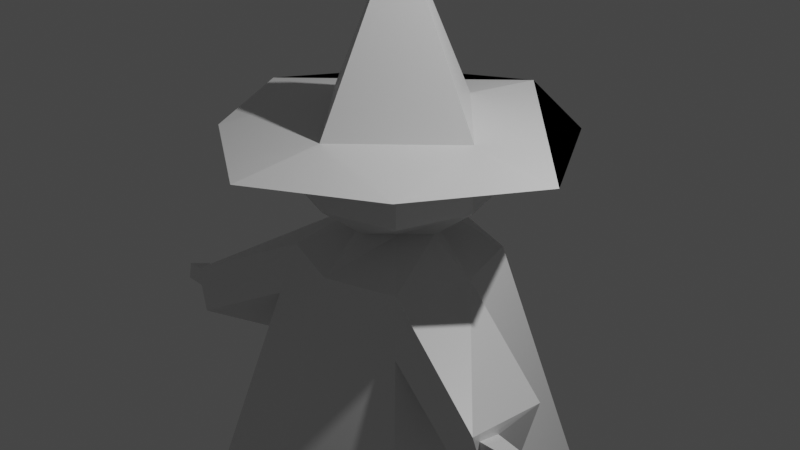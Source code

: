 # Source: Wizard_Model.blend  (saved by Blender 2.83.19; exported with 4.5.12 LTS)
import bpy
from mathutils import Matrix  # noqa: F401  (used for matrix-valued properties, if any)

bpy.ops.wm.read_factory_settings(use_empty=True)
scene = bpy.context.scene
scene.name = 'Scene'

# ---- collections
col_collection = bpy.data.collections.new('Collection'); scene.collection.children.link(col_collection)

# ---- materials (node trees are filled in below, after node groups)
mat_material = bpy.data.materials.new('Material')
mat_material.alpha_threshold = 0.0
mat_material.use_transparent_shadow = False
mat_material.line_color = (0.0, 0.0, 0.0, 1.0)

# ---- material node trees
mat_material.use_nodes = True; mat_material.node_tree.nodes.clear()
_N = mat_material.node_tree.nodes; _L = mat_material.node_tree.links
n0 = _N.new('ShaderNodeOutputMaterial'); n0.name = 'Material Output'; n0.location = (300, 300)
n1 = _N.new('ShaderNodeBsdfPrincipled'); n1.name = 'Principled BSDF'; n1.location = (10, 300)
n1.distribution = 'GGX'
n1.subsurface_method = 'BURLEY'
n1.inputs[2].default_value = 0.4
n1.inputs[3].default_value = 1.45
n1.inputs[27].default_value = (0.0, 0.0, 0.0, 1.0)
n1.inputs[28].default_value = 1.0
_L.new(n1.outputs[0], n0.inputs[0])
n0.is_active_output = True

# ---- world
world_world = bpy.data.worlds.new('World'); scene.world = world_world
world_world.use_nodes = True; world_world.node_tree.nodes.clear()
_N = world_world.node_tree.nodes; _L = world_world.node_tree.links
n0 = _N.new('ShaderNodeOutputWorld'); n0.name = 'World Output'; n0.location = (300, 300)
n1 = _N.new('ShaderNodeBackground'); n1.name = 'Background'; n1.location = (10, 300)
n1.inputs[0].default_value = (0.05088, 0.05088, 0.05088, 1.0)
_L.new(n1.outputs[0], n0.inputs[0])
n0.is_active_output = True
world_world.color = (0.05088, 0.05088, 0.05088)
world_world.use_sun_shadow = False
world_world.sun_shadow_jitter_overblur = 0.0

# ---- cameras
cam_camera = bpy.data.cameras.new('Camera')
cam_camera.clip_end = 100.0
cam_camera.ortho_scale = 7.314

# ---- lights
light_light = bpy.data.lights.new('Light', 'POINT')
light_light.transmission_factor = 0.0
light_light.energy = 1000.0
light_light.shadow_soft_size = 0.1
light_light.shadow_maximum_resolution = 0.006
light_light.use_absolute_resolution = True

# ---- meshes
me_cube = bpy.data.meshes.new('Cube')
me_cube.from_pydata([(0.75, -0.75, 0.4), (1.25, -1.25, 1.0), (0.75, 0.75, 0.4), (1.25, 1.25, 1.0), (0.0, 1.0, 0.4), (0.0, 2.0, 1.0), (0.75, 0.75, 1.0), (1.0, 0.0, 0.4), (2.0, 0.0, 1.0), (0.75, -0.75, 1.0), (0.0, -1.0, 0.4), (0.0, -2.0, 1.0), (0.0, 0.0, 3.0), (0.0, 0.0, 0.4), (0.0, -1.0, 1.0), (1.0, 0.0, 1.0), (0.0, 1.0, 1.0), (1.0, 0.0, 1.1), (0.0, -1.0, 1.1), (0.0, 1.0, 1.1), (2.0, 0.0, -3.5), (1.5, 1.5, -3.5), (0.0, -2.0, -3.5), (1.5, -1.5, -3.5), (0.0, 2.0, -3.5), (0.0, 0.0, -3.5), (1.0, 0.0, -0.3), (0.75, 0.75, -0.3), (0.0, 1.0, -0.3), (0.0, 0.0, -0.3), (0.0, -1.0, -0.3), (0.75, -0.75, -0.3), (0.25, 0.25, 2.98e-08), (0.0, 0.0, -8.941e-08), (0.25, -0.25, 2.98e-08), (0.5, 0.0, -2.98e-08), (0.0, 0.5, -2.98e-08), (0.0, -0.5, -2.98e-08), (1.182, 0.0, -0.8837), (0.0, 1.182, -0.8837), (0.0, -1.182, -0.8837), (0.8868, 0.8868, -0.8837), (0.0, 0.0, -0.8837), (0.8868, -0.8868, -0.8837), (2.0, -1.1, -1.5), (2.1, -1.1, -1.0), (1.95, 0.0, -1.25), (1.9, -0.3, -2.0), (2.1, -1.0, -1.3), (2.092, -1.0, -1.1), (2.05, -0.7, -1.2), (2.028, -0.6739, -1.393), (2.45, -1.006, -1.29), (2.411, -0.9987, -1.088), (2.371, -0.7888, -1.149), (2.411, -0.767, -1.384)], [(17, 18), (17, 19)], [(16, 5, 3, 6), (15, 8, 1, 9), (42, 39, 24, 25), (8, 17, 12, 18, 11, 1), (3, 5, 19, 12, 17, 8), (41, 38, 20, 21), (0, 9, 14, 10), (9, 1, 11, 14), (7, 15, 9, 0), (2, 6, 15, 7), (6, 3, 8, 15), (4, 16, 6, 2), (25, 20, 23, 22), (24, 21, 20, 25), (43, 40, 22, 23), (38, 43, 23, 20), (39, 41, 21, 24), (40, 42, 25, 22), (37, 33, 29, 30), (36, 32, 27, 28), (35, 34, 31, 26), (34, 37, 30, 31), (32, 35, 26, 27), (33, 36, 28, 29), (13, 4, 36, 33), (2, 7, 35, 32), (0, 10, 37, 34), (7, 0, 34, 35), (4, 2, 32, 36), (10, 13, 33, 37), (30, 29, 42, 40), (28, 27, 41, 39), (43, 38, 47, 44), (31, 30, 40, 43), (27, 26, 38, 41), (29, 28, 39, 42), (44, 47, 51, 48), (26, 31, 45, 46), (38, 26, 46, 47), (31, 43, 44, 45), (46, 45, 49, 50), (47, 46, 50, 51), (45, 44, 48, 49), (50, 49, 53, 54), (51, 50, 54, 55), (49, 48, 52, 53), (48, 51, 55, 52), (52, 55, 54, 53)])
_uv = me_cube.uv_layers.new(name='UVMap')
_uv.uv.foreach_set('vector', [0.5, 0.375, 0.625, 0.375, 0.625, 0.5, 0.5, 0.5, 0.5, 0.625, 0.625, 0.625, 0.625, 0.75, 0.5, 0.75, 0.0, 0.0, 0.0, 0.0, 0.0, 0.0, 0.0, 0.0, 0.625, 0.625, 0.6875, 0.625, 0.75, 0.625, 0.75, 0.6875, 0.75, 0.75, 0.625, 0.75, 0.625, 0.5, 0.75, 0.5, 0.75, 0.5625, 0.75, 0.625, 0.6875, 0.625, 0.625, 0.625, 0.375, 0.5, 0.375, 0.625, 0.375, 0.625, 0.375, 0.5, 0.375, 0.75, 0.5, 0.75, 0.5, 0.875, 0.375, 0.875, 0.5, 0.75, 0.625, 0.75, 0.625, 0.875, 0.5, 0.875, 0.375, 0.625, 0.5, 0.625, 0.5, 0.75, 0.375, 0.75, 0.375, 0.5, 0.5, 0.5, 0.5, 0.625, 0.375, 0.625, 0.5, 0.5, 0.625, 0.5, 0.625, 0.625, 0.5, 0.625, 0.375, 0.375, 0.5, 0.375, 0.5, 0.5, 0.375, 0.5, 0.25, 0.625, 0.375, 0.625, 0.375, 0.75, 0.25, 0.75, 0.25, 0.5, 0.375, 0.5, 0.375, 0.625, 0.25, 0.625, 0.375, 0.75, 0.375, 0.875, 0.375, 0.875, 0.375, 0.75, 0.375, 0.625, 0.375, 0.75, 0.375, 0.75, 0.375, 0.625, 0.375, 0.375, 0.375, 0.5, 0.375, 0.5, 0.375, 0.375, 0.0, 0.0, 0.0, 0.0, 0.0, 0.0, 0.0, 0.0, 0.0, 0.0, 0.0, 0.0, 0.0, 0.0, 0.0, 0.0, 0.375, 0.375, 0.375, 0.5, 0.375, 0.5, 0.375, 0.375, 0.375, 0.625, 0.375, 0.75, 0.375, 0.75, 0.375, 0.625, 0.375, 0.75, 0.375, 0.875, 0.375, 0.875, 0.375, 0.75, 0.375, 0.5, 0.375, 0.625, 0.375, 0.625, 0.375, 0.5, 0.0, 0.0, 0.0, 0.0, 0.0, 0.0, 0.0, 0.0, 0.0, 0.0, 0.0, 0.0, 0.0, 0.0, 0.0, 0.0, 0.375, 0.5, 0.375, 0.625, 0.375, 0.625, 0.375, 0.5, 0.375, 0.75, 0.375, 0.875, 0.375, 0.875, 0.375, 0.75, 0.375, 0.625, 0.375, 0.75, 0.375, 0.75, 0.375, 0.625, 0.375, 0.375, 0.375, 0.5, 0.375, 0.5, 0.375, 0.375, 0.0, 0.0, 0.0, 0.0, 0.0, 0.0, 0.0, 0.0, 0.0, 0.0, 0.0, 0.0, 0.0, 0.0, 0.0, 0.0, 0.375, 0.375, 0.375, 0.5, 0.375, 0.5, 0.375, 0.375, 0.375, 0.75, 0.375, 0.625, 0.375, 0.625, 0.375, 0.75, 0.375, 0.75, 0.375, 0.875, 0.375, 0.875, 0.375, 0.75, 0.375, 0.5, 0.375, 0.625, 0.375, 0.625, 0.375, 0.5, 0.0, 0.0, 0.0, 0.0, 0.0, 0.0, 0.0, 0.0, 0.375, 0.75, 0.375, 0.625, 0.375, 0.625, 0.375, 0.75, 0.375, 0.625, 0.375, 0.75, 0.375, 0.75, 0.375, 0.625, 0.375, 0.625, 0.375, 0.625, 0.375, 0.625, 0.375, 0.625, 0.375, 0.75, 0.375, 0.75, 0.375, 0.75, 0.375, 0.75, 0.375, 0.625, 0.375, 0.75, 0.375, 0.75, 0.375, 0.625, 0.375, 0.625, 0.375, 0.625, 0.375, 0.625, 0.375, 0.625, 0.375, 0.75, 0.375, 0.75, 0.375, 0.75, 0.375, 0.75, 0.375, 0.625, 0.375, 0.75, 0.375, 0.75, 0.375, 0.625, 0.375, 0.625, 0.375, 0.625, 0.375, 0.625, 0.375, 0.625, 0.375, 0.75, 0.375, 0.75, 0.375, 0.75, 0.375, 0.75, 0.375, 0.75, 0.375, 0.625, 0.375, 0.625, 0.375, 0.75, 0.375, 0.75, 0.375, 0.625, 0.375, 0.625, 0.375, 0.75])
me_cube.materials.append(mat_material)
me_cube.use_remesh_preserve_volume = False
me_cube.use_remesh_preserve_attributes = False
me_cube.use_mirror_vertex_groups = False
me_cube.update()

# ---- objects
ob_cube = bpy.data.objects.new('Cube', me_cube)
ob_light = bpy.data.objects.new('Light', light_light)
ob_camera = bpy.data.objects.new('Camera', cam_camera)

# ---- transforms, parenting, visibility, modifiers, constraints
ob_cube.location = (0.0, 0.0, 0.0)
ob_cube.lock_rotations_4d = False
ob_cube.empty_display_type = 'ARROWS'
ob_cube.lineart.crease_threshold = 0.0
_m = ob_cube.modifiers.new('Subdivision', 'SUBSURF')
_m.uv_smooth = 'PRESERVE_CORNERS'
_m.quality = 1
_m.levels = 0
_m.render_levels = 0
_m = ob_cube.modifiers.new('Mirror', 'MIRROR')
ob_light.location = (4.076, 1.005, 5.904)
ob_light.rotation_euler = (0.6503, 0.05522, 1.866)
ob_light.lock_rotations_4d = False
ob_light.empty_display_type = 'ARROWS'
ob_light.color = (0.0, 0.0, 0.0, 0.0)
ob_light.lineart.crease_threshold = 0.0
ob_camera.location = (7.359, -6.926, 4.958)
ob_camera.rotation_euler = (1.109, 0.0, 0.8149)
ob_camera.lock_rotations_4d = False
ob_camera.empty_display_type = 'ARROWS'
ob_camera.color = (0.0, 0.0, 0.0, 0.0)
ob_camera.display_type = 'WIRE'
ob_camera.lineart.crease_threshold = 0.0

# ---- collection membership
col_collection.objects.link(ob_cube)
col_collection.objects.link(ob_light)
col_collection.objects.link(ob_camera)

# ---- scene / render settings (as saved in the file)
scene.camera = ob_camera
scene.frame_start = 1; scene.frame_end = 250; scene.frame_set(0)
scene.render.engine = 'BLENDER_EEVEE_NEXT'
scene.cycles.use_denoising = False
scene.cycles.samples = 128
scene.cycles.sampling_pattern = 'TABULATED_SOBOL'
scene.cycles.use_adaptive_sampling = False
scene.cycles.use_light_tree = False
scene.view_settings.view_transform = 'Filmic'
bpy.context.view_layer.update()
